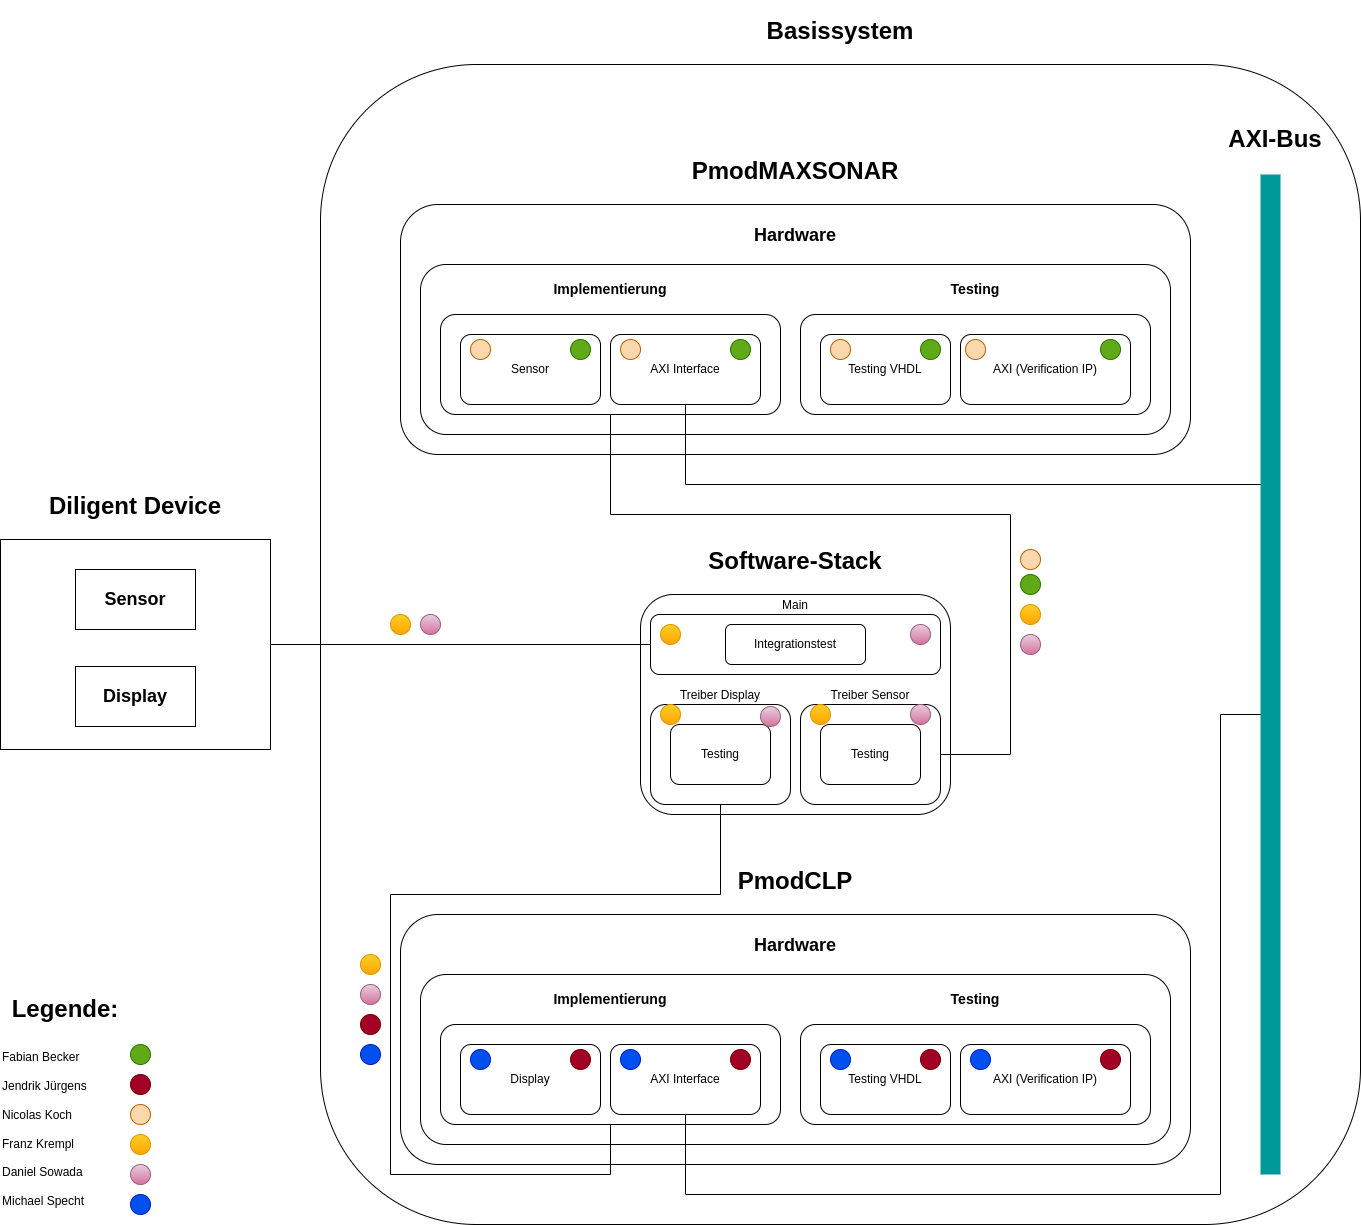

The diagram above was exported from draw.io. Its source (the exported page's mxGraphModel, read from the mxfile embedded in the PNG):
<mxGraphModel dx="3549" dy="1398" grid="1" gridSize="10" guides="1" tooltips="1" connect="1" arrows="1" fold="1" page="1" pageScale="1" pageWidth="1169" pageHeight="827" math="0" shadow="0">
  <root>
    <mxCell id="0" />
    <mxCell id="1" parent="0" />
    <mxCell id="KyMSJCN1o5gwuHQ9aFFL-47" value="&lt;h1&gt;Diligent Device&lt;/h1&gt;" style="rounded=0;whiteSpace=wrap;html=1;labelPosition=center;verticalLabelPosition=top;align=center;verticalAlign=bottom;" parent="1" vertex="1">
      <mxGeometry x="-240" y="685" width="270" height="210" as="geometry" />
    </mxCell>
    <mxCell id="KyMSJCN1o5gwuHQ9aFFL-34" value="&lt;h1&gt;Basissystem&lt;/h1&gt;" style="rounded=1;whiteSpace=wrap;html=1;labelPosition=center;verticalLabelPosition=top;align=center;verticalAlign=bottom;" parent="1" vertex="1">
      <mxGeometry x="80" y="210" width="1040" height="1160" as="geometry" />
    </mxCell>
    <mxCell id="KyMSJCN1o5gwuHQ9aFFL-1" value="&lt;h1&gt;PmodCLP&lt;/h1&gt;" style="rounded=1;whiteSpace=wrap;html=1;align=center;labelPosition=center;verticalLabelPosition=top;verticalAlign=bottom;" parent="1" vertex="1">
      <mxGeometry x="160" y="1060" width="790" height="250" as="geometry" />
    </mxCell>
    <mxCell id="KyMSJCN1o5gwuHQ9aFFL-2" value="&lt;h2&gt;Hardware&lt;/h2&gt;" style="rounded=1;whiteSpace=wrap;html=1;labelPosition=center;verticalLabelPosition=top;align=center;verticalAlign=bottom;" parent="1" vertex="1">
      <mxGeometry x="180" y="1120" width="750" height="170" as="geometry" />
    </mxCell>
    <mxCell id="KyMSJCN1o5gwuHQ9aFFL-16" value="&lt;h3&gt;Implementierung&lt;/h3&gt;" style="rounded=1;whiteSpace=wrap;html=1;labelPosition=center;verticalLabelPosition=top;align=center;verticalAlign=bottom;" parent="1" vertex="1">
      <mxGeometry x="200" y="1170" width="340" height="100" as="geometry" />
    </mxCell>
    <mxCell id="KyMSJCN1o5gwuHQ9aFFL-17" value="&lt;h3&gt;Testing&lt;/h3&gt;" style="rounded=1;whiteSpace=wrap;html=1;labelPosition=center;verticalLabelPosition=top;align=center;verticalAlign=bottom;" parent="1" vertex="1">
      <mxGeometry x="560" y="1170" width="350" height="100" as="geometry" />
    </mxCell>
    <mxCell id="KyMSJCN1o5gwuHQ9aFFL-13" value="AXI (Verification IP)" style="rounded=1;whiteSpace=wrap;html=1;" parent="1" vertex="1">
      <mxGeometry x="720" y="1190" width="170" height="70" as="geometry" />
    </mxCell>
    <mxCell id="KyMSJCN1o5gwuHQ9aFFL-12" value="Testing VHDL" style="rounded=1;whiteSpace=wrap;html=1;" parent="1" vertex="1">
      <mxGeometry x="580" y="1190" width="130" height="70" as="geometry" />
    </mxCell>
    <mxCell id="KyMSJCN1o5gwuHQ9aFFL-18" value="Display" style="rounded=1;whiteSpace=wrap;html=1;" parent="1" vertex="1">
      <mxGeometry x="220" y="1190" width="140" height="70" as="geometry" />
    </mxCell>
    <mxCell id="KyMSJCN1o5gwuHQ9aFFL-71" style="edgeStyle=orthogonalEdgeStyle;rounded=0;orthogonalLoop=1;jettySize=auto;html=1;exitX=0.5;exitY=1;exitDx=0;exitDy=0;" parent="1" source="KyMSJCN1o5gwuHQ9aFFL-19" edge="1">
      <mxGeometry relative="1" as="geometry">
        <mxPoint x="1030" y="860" as="targetPoint" />
        <Array as="points">
          <mxPoint x="445" y="1340" />
          <mxPoint x="980" y="1340" />
          <mxPoint x="980" y="860" />
        </Array>
      </mxGeometry>
    </mxCell>
    <mxCell id="KyMSJCN1o5gwuHQ9aFFL-19" value="AXI Interface" style="rounded=1;whiteSpace=wrap;html=1;" parent="1" vertex="1">
      <mxGeometry x="370" y="1190" width="150" height="70" as="geometry" />
    </mxCell>
    <mxCell id="KyMSJCN1o5gwuHQ9aFFL-24" value="&lt;h1&gt;PmodMAXSONAR&lt;/h1&gt;" style="rounded=1;whiteSpace=wrap;html=1;align=center;labelPosition=center;verticalLabelPosition=top;verticalAlign=bottom;" parent="1" vertex="1">
      <mxGeometry x="160" y="350" width="790" height="250" as="geometry" />
    </mxCell>
    <mxCell id="KyMSJCN1o5gwuHQ9aFFL-25" value="&lt;h2&gt;Hardware&lt;/h2&gt;" style="rounded=1;whiteSpace=wrap;html=1;labelPosition=center;verticalLabelPosition=top;align=center;verticalAlign=bottom;" parent="1" vertex="1">
      <mxGeometry x="180" y="410" width="750" height="170" as="geometry" />
    </mxCell>
    <mxCell id="KyMSJCN1o5gwuHQ9aFFL-27" value="&lt;h3&gt;Implementierung&lt;/h3&gt;" style="rounded=1;whiteSpace=wrap;html=1;labelPosition=center;verticalLabelPosition=top;align=center;verticalAlign=bottom;" parent="1" vertex="1">
      <mxGeometry x="200" y="460" width="340" height="100" as="geometry" />
    </mxCell>
    <mxCell id="KyMSJCN1o5gwuHQ9aFFL-28" value="&lt;h3&gt;Testing&lt;/h3&gt;" style="rounded=1;whiteSpace=wrap;html=1;labelPosition=center;verticalLabelPosition=top;align=center;verticalAlign=bottom;" parent="1" vertex="1">
      <mxGeometry x="560" y="460" width="350" height="100" as="geometry" />
    </mxCell>
    <mxCell id="KyMSJCN1o5gwuHQ9aFFL-29" value="AXI (Verification IP)" style="rounded=1;whiteSpace=wrap;html=1;" parent="1" vertex="1">
      <mxGeometry x="720" y="480" width="170" height="70" as="geometry" />
    </mxCell>
    <mxCell id="KyMSJCN1o5gwuHQ9aFFL-30" value="Testing VHDL" style="rounded=1;whiteSpace=wrap;html=1;" parent="1" vertex="1">
      <mxGeometry x="580" y="480" width="130" height="70" as="geometry" />
    </mxCell>
    <mxCell id="KyMSJCN1o5gwuHQ9aFFL-31" value="Sensor" style="rounded=1;whiteSpace=wrap;html=1;" parent="1" vertex="1">
      <mxGeometry x="220" y="480" width="140" height="70" as="geometry" />
    </mxCell>
    <mxCell id="KyMSJCN1o5gwuHQ9aFFL-70" style="edgeStyle=orthogonalEdgeStyle;rounded=0;orthogonalLoop=1;jettySize=auto;html=1;exitX=0.5;exitY=1;exitDx=0;exitDy=0;" parent="1" source="KyMSJCN1o5gwuHQ9aFFL-32" edge="1">
      <mxGeometry relative="1" as="geometry">
        <mxPoint x="1030" y="850" as="targetPoint" />
        <Array as="points">
          <mxPoint x="445" y="630" />
          <mxPoint x="1030" y="630" />
        </Array>
      </mxGeometry>
    </mxCell>
    <mxCell id="KyMSJCN1o5gwuHQ9aFFL-32" value="AXI Interface" style="rounded=1;whiteSpace=wrap;html=1;" parent="1" vertex="1">
      <mxGeometry x="370" y="480" width="150" height="70" as="geometry" />
    </mxCell>
    <mxCell id="KyMSJCN1o5gwuHQ9aFFL-35" value="&lt;h1&gt;Software-Stack&lt;/h1&gt;" style="rounded=1;whiteSpace=wrap;html=1;labelPosition=center;verticalLabelPosition=top;align=center;verticalAlign=bottom;" parent="1" vertex="1">
      <mxGeometry x="400" y="740" width="310" height="220" as="geometry" />
    </mxCell>
    <mxCell id="KyMSJCN1o5gwuHQ9aFFL-69" style="edgeStyle=orthogonalEdgeStyle;rounded=0;orthogonalLoop=1;jettySize=auto;html=1;exitX=0;exitY=0.5;exitDx=0;exitDy=0;entryX=1;entryY=0.5;entryDx=0;entryDy=0;endArrow=none;startFill=0;" parent="1" source="KyMSJCN1o5gwuHQ9aFFL-38" target="KyMSJCN1o5gwuHQ9aFFL-47" edge="1">
      <mxGeometry relative="1" as="geometry" />
    </mxCell>
    <mxCell id="KyMSJCN1o5gwuHQ9aFFL-38" value="Main" style="rounded=1;whiteSpace=wrap;html=1;labelPosition=center;verticalLabelPosition=top;align=center;verticalAlign=bottom;" parent="1" vertex="1">
      <mxGeometry x="410" y="760" width="290" height="60" as="geometry" />
    </mxCell>
    <mxCell id="KyMSJCN1o5gwuHQ9aFFL-64" style="edgeStyle=orthogonalEdgeStyle;rounded=0;orthogonalLoop=1;jettySize=auto;html=1;exitX=0.5;exitY=1;exitDx=0;exitDy=0;entryX=0.5;entryY=1;entryDx=0;entryDy=0;endArrow=none;startFill=0;" parent="1" source="KyMSJCN1o5gwuHQ9aFFL-36" target="KyMSJCN1o5gwuHQ9aFFL-16" edge="1">
      <mxGeometry relative="1" as="geometry">
        <Array as="points">
          <mxPoint x="480" y="1040" />
          <mxPoint x="150" y="1040" />
          <mxPoint x="150" y="1320" />
          <mxPoint x="370" y="1320" />
        </Array>
      </mxGeometry>
    </mxCell>
    <mxCell id="KyMSJCN1o5gwuHQ9aFFL-36" value="Treiber Display" style="rounded=1;whiteSpace=wrap;html=1;labelPosition=center;verticalLabelPosition=top;align=center;verticalAlign=bottom;" parent="1" vertex="1">
      <mxGeometry x="410" y="850" width="140" height="100" as="geometry" />
    </mxCell>
    <mxCell id="KyMSJCN1o5gwuHQ9aFFL-65" style="edgeStyle=orthogonalEdgeStyle;rounded=0;orthogonalLoop=1;jettySize=auto;html=1;exitX=1;exitY=0.5;exitDx=0;exitDy=0;entryX=0.5;entryY=1;entryDx=0;entryDy=0;endArrow=none;startFill=0;" parent="1" source="KyMSJCN1o5gwuHQ9aFFL-37" target="KyMSJCN1o5gwuHQ9aFFL-27" edge="1">
      <mxGeometry relative="1" as="geometry">
        <Array as="points">
          <mxPoint x="770" y="900" />
          <mxPoint x="770" y="660" />
          <mxPoint x="370" y="660" />
        </Array>
      </mxGeometry>
    </mxCell>
    <mxCell id="KyMSJCN1o5gwuHQ9aFFL-37" value="Treiber Sensor" style="rounded=1;whiteSpace=wrap;html=1;labelPosition=center;verticalLabelPosition=top;align=center;verticalAlign=bottom;" parent="1" vertex="1">
      <mxGeometry x="560" y="850" width="140" height="100" as="geometry" />
    </mxCell>
    <mxCell id="KyMSJCN1o5gwuHQ9aFFL-39" value="Integrationstest" style="rounded=1;whiteSpace=wrap;html=1;" parent="1" vertex="1">
      <mxGeometry x="485" y="770" width="140" height="40" as="geometry" />
    </mxCell>
    <mxCell id="KyMSJCN1o5gwuHQ9aFFL-40" value="Testing" style="rounded=1;whiteSpace=wrap;html=1;" parent="1" vertex="1">
      <mxGeometry x="430" y="870" width="100" height="60" as="geometry" />
    </mxCell>
    <mxCell id="KyMSJCN1o5gwuHQ9aFFL-41" value="Testing" style="rounded=1;whiteSpace=wrap;html=1;" parent="1" vertex="1">
      <mxGeometry x="580" y="870" width="100" height="60" as="geometry" />
    </mxCell>
    <mxCell id="KyMSJCN1o5gwuHQ9aFFL-45" value="&lt;h2&gt;Sensor&lt;/h2&gt;" style="rounded=0;whiteSpace=wrap;html=1;" parent="1" vertex="1">
      <mxGeometry x="-165" y="715" width="120" height="60" as="geometry" />
    </mxCell>
    <mxCell id="KyMSJCN1o5gwuHQ9aFFL-46" value="&lt;h2&gt;Display&lt;/h2&gt;" style="rounded=0;whiteSpace=wrap;html=1;" parent="1" vertex="1">
      <mxGeometry x="-165" y="812" width="120" height="60" as="geometry" />
    </mxCell>
    <mxCell id="KyMSJCN1o5gwuHQ9aFFL-49" value="" style="endArrow=none;html=1;rounded=0;strokeWidth=20;strokeColor=#009999;" parent="1" edge="1">
      <mxGeometry width="50" height="50" relative="1" as="geometry">
        <mxPoint x="1030" y="1320" as="sourcePoint" />
        <mxPoint x="1030" y="320" as="targetPoint" />
      </mxGeometry>
    </mxCell>
    <mxCell id="KyMSJCN1o5gwuHQ9aFFL-50" value="Fabian Becker&lt;div&gt;&lt;br&gt;&lt;/div&gt;&lt;div&gt;Jendrik Jürgens&lt;/div&gt;&lt;div&gt;&lt;br&gt;&lt;/div&gt;&lt;div&gt;Nicolas Koch&lt;/div&gt;&lt;div&gt;&lt;br&gt;&lt;/div&gt;&lt;div&gt;Franz Krempl&lt;/div&gt;&lt;div&gt;&lt;br&gt;&lt;/div&gt;&lt;div&gt;Daniel Sowada&lt;/div&gt;&lt;div&gt;&lt;br&gt;&lt;/div&gt;&lt;div&gt;Michael Specht&lt;/div&gt;" style="text;html=1;align=left;verticalAlign=middle;resizable=0;points=[];autosize=1;strokeColor=none;fillColor=none;" parent="1" vertex="1">
      <mxGeometry x="-240" y="1190" width="110" height="170" as="geometry" />
    </mxCell>
    <mxCell id="KyMSJCN1o5gwuHQ9aFFL-51" value="" style="ellipse;whiteSpace=wrap;html=1;aspect=fixed;fillColor=#fad7ac;strokeColor=#b46504;" parent="1" vertex="1">
      <mxGeometry x="-110" y="1250" width="20" height="20" as="geometry" />
    </mxCell>
    <mxCell id="KyMSJCN1o5gwuHQ9aFFL-52" value="" style="ellipse;whiteSpace=wrap;html=1;aspect=fixed;fillColor=#ffcd28;strokeColor=#d79b00;gradientColor=#ffa500;" parent="1" vertex="1">
      <mxGeometry x="-110" y="1280" width="20" height="20" as="geometry" />
    </mxCell>
    <mxCell id="KyMSJCN1o5gwuHQ9aFFL-53" value="" style="ellipse;whiteSpace=wrap;html=1;aspect=fixed;fillColor=#e6d0de;gradientColor=#d5739d;strokeColor=#996185;" parent="1" vertex="1">
      <mxGeometry x="-110" y="1310" width="20" height="20" as="geometry" />
    </mxCell>
    <mxCell id="KyMSJCN1o5gwuHQ9aFFL-54" value="" style="ellipse;whiteSpace=wrap;html=1;aspect=fixed;fillColor=#a20025;fontColor=#ffffff;strokeColor=#6F0000;" parent="1" vertex="1">
      <mxGeometry x="-110" y="1220" width="20" height="20" as="geometry" />
    </mxCell>
    <mxCell id="KyMSJCN1o5gwuHQ9aFFL-55" value="" style="ellipse;whiteSpace=wrap;html=1;aspect=fixed;fillColor=#60a917;fontColor=#ffffff;strokeColor=#2D7600;" parent="1" vertex="1">
      <mxGeometry x="-110" y="1190" width="20" height="20" as="geometry" />
    </mxCell>
    <mxCell id="KyMSJCN1o5gwuHQ9aFFL-56" value="" style="ellipse;whiteSpace=wrap;html=1;aspect=fixed;fillColor=#0050ef;fontColor=#ffffff;strokeColor=#001DBC;" parent="1" vertex="1">
      <mxGeometry x="-110" y="1340" width="20" height="20" as="geometry" />
    </mxCell>
    <mxCell id="KyMSJCN1o5gwuHQ9aFFL-66" value="&lt;h1&gt;AXI-Bus&lt;/h1&gt;" style="text;html=1;align=center;verticalAlign=middle;whiteSpace=wrap;rounded=0;" parent="1" vertex="1">
      <mxGeometry x="980" y="270" width="110" height="30" as="geometry" />
    </mxCell>
    <mxCell id="KyMSJCN1o5gwuHQ9aFFL-75" value="" style="ellipse;whiteSpace=wrap;html=1;aspect=fixed;fillColor=#60a917;fontColor=#ffffff;strokeColor=#2D7600;" parent="1" vertex="1">
      <mxGeometry x="780" y="720" width="20" height="20" as="geometry" />
    </mxCell>
    <mxCell id="KyMSJCN1o5gwuHQ9aFFL-76" value="" style="ellipse;whiteSpace=wrap;html=1;aspect=fixed;fillColor=#60a917;fontColor=#ffffff;strokeColor=#2D7600;" parent="1" vertex="1">
      <mxGeometry x="860" y="485" width="20" height="20" as="geometry" />
    </mxCell>
    <mxCell id="KyMSJCN1o5gwuHQ9aFFL-77" value="" style="ellipse;whiteSpace=wrap;html=1;aspect=fixed;fillColor=#60a917;fontColor=#ffffff;strokeColor=#2D7600;" parent="1" vertex="1">
      <mxGeometry x="680" y="485" width="20" height="20" as="geometry" />
    </mxCell>
    <mxCell id="KyMSJCN1o5gwuHQ9aFFL-78" value="" style="ellipse;whiteSpace=wrap;html=1;aspect=fixed;fillColor=#60a917;fontColor=#ffffff;strokeColor=#2D7600;" parent="1" vertex="1">
      <mxGeometry x="490" y="485" width="20" height="20" as="geometry" />
    </mxCell>
    <mxCell id="KyMSJCN1o5gwuHQ9aFFL-79" value="" style="ellipse;whiteSpace=wrap;html=1;aspect=fixed;fillColor=#60a917;fontColor=#ffffff;strokeColor=#2D7600;" parent="1" vertex="1">
      <mxGeometry x="330" y="485" width="20" height="20" as="geometry" />
    </mxCell>
    <mxCell id="KyMSJCN1o5gwuHQ9aFFL-83" value="" style="ellipse;whiteSpace=wrap;html=1;aspect=fixed;fillColor=#a20025;fontColor=#ffffff;strokeColor=#6F0000;" parent="1" vertex="1">
      <mxGeometry x="120" y="1160" width="20" height="20" as="geometry" />
    </mxCell>
    <mxCell id="KyMSJCN1o5gwuHQ9aFFL-84" value="" style="ellipse;whiteSpace=wrap;html=1;aspect=fixed;fillColor=#a20025;fontColor=#ffffff;strokeColor=#6F0000;" parent="1" vertex="1">
      <mxGeometry x="860" y="1195" width="20" height="20" as="geometry" />
    </mxCell>
    <mxCell id="KyMSJCN1o5gwuHQ9aFFL-85" value="" style="ellipse;whiteSpace=wrap;html=1;aspect=fixed;fillColor=#a20025;fontColor=#ffffff;strokeColor=#6F0000;" parent="1" vertex="1">
      <mxGeometry x="680" y="1195" width="20" height="20" as="geometry" />
    </mxCell>
    <mxCell id="KyMSJCN1o5gwuHQ9aFFL-86" value="" style="ellipse;whiteSpace=wrap;html=1;aspect=fixed;fillColor=#a20025;fontColor=#ffffff;strokeColor=#6F0000;" parent="1" vertex="1">
      <mxGeometry x="490" y="1195" width="20" height="20" as="geometry" />
    </mxCell>
    <mxCell id="KyMSJCN1o5gwuHQ9aFFL-87" value="" style="ellipse;whiteSpace=wrap;html=1;aspect=fixed;fillColor=#a20025;fontColor=#ffffff;strokeColor=#6F0000;" parent="1" vertex="1">
      <mxGeometry x="330" y="1195" width="20" height="20" as="geometry" />
    </mxCell>
    <mxCell id="keB-GKKBl9jkP_vRKDWx-7" value="" style="ellipse;whiteSpace=wrap;html=1;aspect=fixed;fillColor=#fad7ac;strokeColor=#b46504;" parent="1" vertex="1">
      <mxGeometry x="780" y="695" width="20" height="20" as="geometry" />
    </mxCell>
    <mxCell id="keB-GKKBl9jkP_vRKDWx-8" value="" style="ellipse;whiteSpace=wrap;html=1;aspect=fixed;fillColor=#fad7ac;strokeColor=#b46504;" parent="1" vertex="1">
      <mxGeometry x="725" y="485" width="20" height="20" as="geometry" />
    </mxCell>
    <mxCell id="keB-GKKBl9jkP_vRKDWx-9" value="" style="ellipse;whiteSpace=wrap;html=1;aspect=fixed;fillColor=#fad7ac;strokeColor=#b46504;" parent="1" vertex="1">
      <mxGeometry x="590" y="485" width="20" height="20" as="geometry" />
    </mxCell>
    <mxCell id="keB-GKKBl9jkP_vRKDWx-10" value="" style="ellipse;whiteSpace=wrap;html=1;aspect=fixed;fillColor=#fad7ac;strokeColor=#b46504;" parent="1" vertex="1">
      <mxGeometry x="380" y="485" width="20" height="20" as="geometry" />
    </mxCell>
    <mxCell id="keB-GKKBl9jkP_vRKDWx-11" value="" style="ellipse;whiteSpace=wrap;html=1;aspect=fixed;fillColor=#fad7ac;strokeColor=#b46504;" parent="1" vertex="1">
      <mxGeometry x="230" y="485" width="20" height="20" as="geometry" />
    </mxCell>
    <mxCell id="keB-GKKBl9jkP_vRKDWx-16" value="" style="ellipse;whiteSpace=wrap;html=1;aspect=fixed;fillColor=#e6d0de;gradientColor=#d5739d;strokeColor=#996185;" parent="1" vertex="1">
      <mxGeometry x="120" y="1130" width="20" height="20" as="geometry" />
    </mxCell>
    <mxCell id="keB-GKKBl9jkP_vRKDWx-17" value="" style="ellipse;whiteSpace=wrap;html=1;aspect=fixed;fillColor=#e6d0de;gradientColor=#d5739d;strokeColor=#996185;" parent="1" vertex="1">
      <mxGeometry x="780" y="780" width="20" height="20" as="geometry" />
    </mxCell>
    <mxCell id="keB-GKKBl9jkP_vRKDWx-18" value="" style="ellipse;whiteSpace=wrap;html=1;aspect=fixed;fillColor=#e6d0de;gradientColor=#d5739d;strokeColor=#996185;" parent="1" vertex="1">
      <mxGeometry x="670" y="770" width="20" height="20" as="geometry" />
    </mxCell>
    <mxCell id="keB-GKKBl9jkP_vRKDWx-19" value="" style="ellipse;whiteSpace=wrap;html=1;aspect=fixed;fillColor=#e6d0de;gradientColor=#d5739d;strokeColor=#996185;" parent="1" vertex="1">
      <mxGeometry x="670" y="850" width="20" height="20" as="geometry" />
    </mxCell>
    <mxCell id="keB-GKKBl9jkP_vRKDWx-20" value="" style="ellipse;whiteSpace=wrap;html=1;aspect=fixed;fillColor=#e6d0de;gradientColor=#d5739d;strokeColor=#996185;" parent="1" vertex="1">
      <mxGeometry x="520" y="852" width="20" height="20" as="geometry" />
    </mxCell>
    <mxCell id="keB-GKKBl9jkP_vRKDWx-21" value="" style="ellipse;whiteSpace=wrap;html=1;aspect=fixed;fillColor=#ffcd28;strokeColor=#d79b00;gradientColor=#ffa500;" parent="1" vertex="1">
      <mxGeometry x="780" y="750" width="20" height="20" as="geometry" />
    </mxCell>
    <mxCell id="keB-GKKBl9jkP_vRKDWx-23" value="" style="ellipse;whiteSpace=wrap;html=1;aspect=fixed;fillColor=#ffcd28;strokeColor=#d79b00;gradientColor=#ffa500;" parent="1" vertex="1">
      <mxGeometry x="120" y="1100" width="20" height="20" as="geometry" />
    </mxCell>
    <mxCell id="keB-GKKBl9jkP_vRKDWx-24" value="" style="ellipse;whiteSpace=wrap;html=1;aspect=fixed;fillColor=#ffcd28;strokeColor=#d79b00;gradientColor=#ffa500;" parent="1" vertex="1">
      <mxGeometry x="420" y="770" width="20" height="20" as="geometry" />
    </mxCell>
    <mxCell id="keB-GKKBl9jkP_vRKDWx-25" value="" style="ellipse;whiteSpace=wrap;html=1;aspect=fixed;fillColor=#ffcd28;strokeColor=#d79b00;gradientColor=#ffa500;" parent="1" vertex="1">
      <mxGeometry x="570" y="850" width="20" height="20" as="geometry" />
    </mxCell>
    <mxCell id="keB-GKKBl9jkP_vRKDWx-26" value="" style="ellipse;whiteSpace=wrap;html=1;aspect=fixed;fillColor=#ffcd28;strokeColor=#d79b00;gradientColor=#ffa500;" parent="1" vertex="1">
      <mxGeometry x="420" y="850" width="20" height="20" as="geometry" />
    </mxCell>
    <mxCell id="keB-GKKBl9jkP_vRKDWx-30" value="" style="ellipse;whiteSpace=wrap;html=1;aspect=fixed;fillColor=#0050ef;fontColor=#ffffff;strokeColor=#001DBC;" parent="1" vertex="1">
      <mxGeometry x="120" y="1190" width="20" height="20" as="geometry" />
    </mxCell>
    <mxCell id="keB-GKKBl9jkP_vRKDWx-31" value="" style="ellipse;whiteSpace=wrap;html=1;aspect=fixed;fillColor=#0050ef;fontColor=#ffffff;strokeColor=#001DBC;" parent="1" vertex="1">
      <mxGeometry x="730" y="1195" width="20" height="20" as="geometry" />
    </mxCell>
    <mxCell id="keB-GKKBl9jkP_vRKDWx-32" value="" style="ellipse;whiteSpace=wrap;html=1;aspect=fixed;fillColor=#0050ef;fontColor=#ffffff;strokeColor=#001DBC;" parent="1" vertex="1">
      <mxGeometry x="590" y="1195" width="20" height="20" as="geometry" />
    </mxCell>
    <mxCell id="keB-GKKBl9jkP_vRKDWx-33" value="" style="ellipse;whiteSpace=wrap;html=1;aspect=fixed;fillColor=#0050ef;fontColor=#ffffff;strokeColor=#001DBC;" parent="1" vertex="1">
      <mxGeometry x="380" y="1195" width="20" height="20" as="geometry" />
    </mxCell>
    <mxCell id="keB-GKKBl9jkP_vRKDWx-34" value="" style="ellipse;whiteSpace=wrap;html=1;aspect=fixed;fillColor=#0050ef;fontColor=#ffffff;strokeColor=#001DBC;" parent="1" vertex="1">
      <mxGeometry x="230" y="1195" width="20" height="20" as="geometry" />
    </mxCell>
    <mxCell id="keB-GKKBl9jkP_vRKDWx-36" value="&lt;h1&gt;Legende:&lt;/h1&gt;" style="text;html=1;align=center;verticalAlign=middle;whiteSpace=wrap;rounded=0;" parent="1" vertex="1">
      <mxGeometry x="-240" y="1140" width="130" height="30" as="geometry" />
    </mxCell>
    <mxCell id="keB-GKKBl9jkP_vRKDWx-38" value="" style="ellipse;whiteSpace=wrap;html=1;aspect=fixed;fillColor=#ffcd28;strokeColor=#d79b00;gradientColor=#ffa500;" parent="1" vertex="1">
      <mxGeometry x="150" y="760" width="20" height="20" as="geometry" />
    </mxCell>
    <mxCell id="keB-GKKBl9jkP_vRKDWx-39" value="" style="ellipse;whiteSpace=wrap;html=1;aspect=fixed;fillColor=#e6d0de;gradientColor=#d5739d;strokeColor=#996185;" parent="1" vertex="1">
      <mxGeometry x="180" y="760" width="20" height="20" as="geometry" />
    </mxCell>
  </root>
</mxGraphModel>